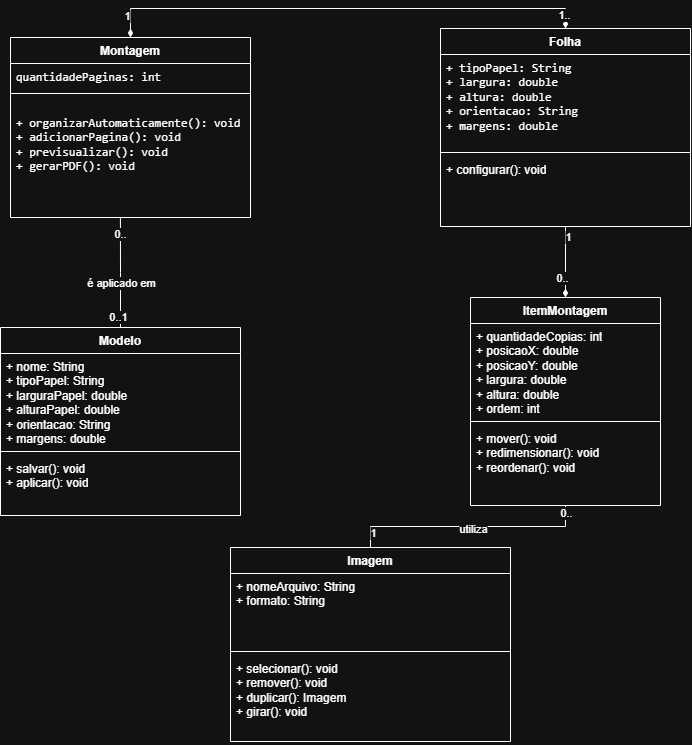

The diagram above was exported from draw.io. Its source (the exported page's mxGraphModel, read from the mxfile embedded in the PNG):
<mxGraphModel dx="1001" dy="2004" grid="1" gridSize="10" guides="1" tooltips="1" connect="1" arrows="1" fold="1" page="1" pageScale="1" pageWidth="827" pageHeight="1169" math="0" shadow="0">
  <root>
    <mxCell id="0" />
    <mxCell id="1" parent="0" />
    <mxCell id="uJoQ_zxl3ZynJBzgPbEF-27" parent="1" style="swimlane;fontStyle=1;align=center;verticalAlign=top;childLayout=stackLayout;horizontal=1;startSize=26;horizontalStack=0;resizeParent=1;resizeParentMax=0;resizeLast=0;collapsible=1;marginBottom=0;whiteSpace=wrap;html=1;" value="Imagem" vertex="1">
      <mxGeometry height="194" width="280" x="290" y="540" as="geometry" />
    </mxCell>
    <mxCell id="uJoQ_zxl3ZynJBzgPbEF-28" parent="uJoQ_zxl3ZynJBzgPbEF-27" style="text;strokeColor=none;fillColor=none;align=left;verticalAlign=top;spacingLeft=4;spacingRight=4;overflow=hidden;rotatable=0;points=[[0,0.5],[1,0.5]];portConstraint=eastwest;whiteSpace=wrap;html=1;" value="&lt;div&gt;+ nomeArquivo: String&lt;/div&gt;&lt;div&gt;+ formato: String&lt;/div&gt;" vertex="1">
      <mxGeometry height="74" width="280" y="26" as="geometry" />
    </mxCell>
    <mxCell id="uJoQ_zxl3ZynJBzgPbEF-29" parent="uJoQ_zxl3ZynJBzgPbEF-27" style="line;strokeWidth=1;fillColor=none;align=left;verticalAlign=middle;spacingTop=-1;spacingLeft=3;spacingRight=3;rotatable=0;labelPosition=right;points=[];portConstraint=eastwest;strokeColor=inherit;labelPerimeter=1;" value="" vertex="1">
      <mxGeometry height="8" width="280" y="100" as="geometry" />
    </mxCell>
    <mxCell id="uJoQ_zxl3ZynJBzgPbEF-30" parent="uJoQ_zxl3ZynJBzgPbEF-27" style="text;strokeColor=none;fillColor=none;align=left;verticalAlign=top;spacingLeft=4;spacingRight=4;overflow=hidden;rotatable=0;points=[[0,0.5],[1,0.5]];portConstraint=eastwest;whiteSpace=wrap;html=1;" value="&lt;div&gt;+ selecionar(): void&lt;/div&gt;&lt;div&gt;+ remover(): void&lt;/div&gt;&lt;div&gt;+ duplicar(): Imagem&lt;/div&gt;&lt;div&gt;+ girar(): void&lt;/div&gt;" vertex="1">
      <mxGeometry height="86" width="280" y="108" as="geometry" />
    </mxCell>
    <mxCell id="uJoQ_zxl3ZynJBzgPbEF-31" parent="1" style="swimlane;fontStyle=1;align=center;verticalAlign=top;childLayout=stackLayout;horizontal=1;startSize=26;horizontalStack=0;resizeParent=1;resizeParentMax=0;resizeLast=0;collapsible=1;marginBottom=0;whiteSpace=wrap;html=1;" value="Modelo" vertex="1">
      <mxGeometry height="188" width="240" x="60" y="320" as="geometry" />
    </mxCell>
    <mxCell id="uJoQ_zxl3ZynJBzgPbEF-32" parent="uJoQ_zxl3ZynJBzgPbEF-31" style="text;strokeColor=none;fillColor=none;align=left;verticalAlign=top;spacingLeft=4;spacingRight=4;overflow=hidden;rotatable=0;points=[[0,0.5],[1,0.5]];portConstraint=eastwest;whiteSpace=wrap;html=1;" value="&lt;div&gt;+ nome: String&lt;/div&gt;&lt;div&gt;+ tipoPapel: String&lt;/div&gt;&lt;div&gt;+ larguraPapel: double&lt;/div&gt;&lt;div&gt;+ alturaPapel: double&lt;/div&gt;&lt;div&gt;+ orientacao: String&lt;/div&gt;&lt;div&gt;+ margens: double&lt;/div&gt;" vertex="1">
      <mxGeometry height="94" width="240" y="26" as="geometry" />
    </mxCell>
    <mxCell id="uJoQ_zxl3ZynJBzgPbEF-33" parent="uJoQ_zxl3ZynJBzgPbEF-31" style="line;strokeWidth=1;fillColor=none;align=left;verticalAlign=middle;spacingTop=-1;spacingLeft=3;spacingRight=3;rotatable=0;labelPosition=right;points=[];portConstraint=eastwest;strokeColor=inherit;labelPerimeter=1;" value="" vertex="1">
      <mxGeometry height="8" width="240" y="120" as="geometry" />
    </mxCell>
    <mxCell id="uJoQ_zxl3ZynJBzgPbEF-34" parent="uJoQ_zxl3ZynJBzgPbEF-31" style="text;strokeColor=none;fillColor=none;align=left;verticalAlign=top;spacingLeft=4;spacingRight=4;overflow=hidden;rotatable=0;points=[[0,0.5],[1,0.5]];portConstraint=eastwest;whiteSpace=wrap;html=1;" value="&lt;div&gt;+ salvar(): void&lt;/div&gt;&lt;div&gt;+ aplicar(): void&lt;/div&gt;" vertex="1">
      <mxGeometry height="60" width="240" y="128" as="geometry" />
    </mxCell>
    <mxCell id="uJoQ_zxl3ZynJBzgPbEF-56" edge="1" parent="1" source="uJoQ_zxl3ZynJBzgPbEF-35" style="edgeStyle=orthogonalEdgeStyle;rounded=0;orthogonalLoop=1;jettySize=auto;html=1;exitX=0.5;exitY=1;exitDx=0;exitDy=0;defaultLabelBackgroundColor=page;endArrow=none;endFill=0;startArrow=none;startFill=0;" target="uJoQ_zxl3ZynJBzgPbEF-27">
      <mxGeometry relative="1" x="0.0042" as="geometry" />
    </mxCell>
    <mxCell id="uJoQ_zxl3ZynJBzgPbEF-68" connectable="0" parent="uJoQ_zxl3ZynJBzgPbEF-56" style="edgeLabel;html=1;align=center;verticalAlign=middle;resizable=0;points=[];inheritText=1;defaultLabelBackgroundColor=page;" value="0.." vertex="1">
      <mxGeometry relative="1" x="-0.9409" as="geometry">
        <mxPoint as="offset" />
      </mxGeometry>
    </mxCell>
    <mxCell id="uJoQ_zxl3ZynJBzgPbEF-69" connectable="0" parent="uJoQ_zxl3ZynJBzgPbEF-56" style="edgeLabel;html=1;align=center;verticalAlign=middle;resizable=0;points=[];inheritText=1;defaultLabelBackgroundColor=page;" value="1" vertex="1">
      <mxGeometry relative="1" x="0.8734" y="2" as="geometry">
        <mxPoint as="offset" />
      </mxGeometry>
    </mxCell>
    <mxCell id="uJoQ_zxl3ZynJBzgPbEF-73" connectable="0" parent="uJoQ_zxl3ZynJBzgPbEF-56" style="edgeLabel;html=1;align=center;verticalAlign=middle;resizable=0;points=[];inheritText=1;defaultLabelBackgroundColor=page;" value="utiliza" vertex="1">
      <mxGeometry relative="1" x="-0.036" y="2" as="geometry">
        <mxPoint as="offset" />
      </mxGeometry>
    </mxCell>
    <mxCell id="uJoQ_zxl3ZynJBzgPbEF-35" parent="1" style="swimlane;fontStyle=1;align=center;verticalAlign=top;childLayout=stackLayout;horizontal=1;startSize=26;horizontalStack=0;resizeParent=1;resizeParentMax=0;resizeLast=0;collapsible=1;marginBottom=0;whiteSpace=wrap;html=1;" value="ItemMontagem" vertex="1">
      <mxGeometry height="208" width="190" x="530" y="290" as="geometry" />
    </mxCell>
    <mxCell id="uJoQ_zxl3ZynJBzgPbEF-36" parent="uJoQ_zxl3ZynJBzgPbEF-35" style="text;strokeColor=none;fillColor=none;align=left;verticalAlign=top;spacingLeft=4;spacingRight=4;overflow=hidden;rotatable=0;points=[[0,0.5],[1,0.5]];portConstraint=eastwest;whiteSpace=wrap;html=1;" value="&lt;div&gt;+ quantidadeCopias: int&lt;/div&gt;&lt;div&gt;+ posicaoX: double&lt;/div&gt;&lt;div&gt;+ posicaoY: double&lt;/div&gt;&lt;div&gt;+ largura: double&lt;/div&gt;&lt;div&gt;+ altura: double&lt;/div&gt;&lt;div&gt;+ ordem: int&lt;/div&gt;" vertex="1">
      <mxGeometry height="94" width="190" y="26" as="geometry" />
    </mxCell>
    <mxCell id="uJoQ_zxl3ZynJBzgPbEF-37" parent="uJoQ_zxl3ZynJBzgPbEF-35" style="line;strokeWidth=1;fillColor=none;align=left;verticalAlign=middle;spacingTop=-1;spacingLeft=3;spacingRight=3;rotatable=0;labelPosition=right;points=[];portConstraint=eastwest;strokeColor=inherit;labelPerimeter=1;" value="" vertex="1">
      <mxGeometry height="8" width="190" y="120" as="geometry" />
    </mxCell>
    <mxCell id="uJoQ_zxl3ZynJBzgPbEF-38" parent="uJoQ_zxl3ZynJBzgPbEF-35" style="text;strokeColor=none;fillColor=none;align=left;verticalAlign=top;spacingLeft=4;spacingRight=4;overflow=hidden;rotatable=0;points=[[0,0.5],[1,0.5]];portConstraint=eastwest;whiteSpace=wrap;html=1;" value="&lt;div&gt;+ mover(): void&lt;/div&gt;&lt;div&gt;+ redimensionar(): void&lt;/div&gt;&lt;div&gt;+ reordenar(): void&lt;/div&gt;" vertex="1">
      <mxGeometry height="80" width="190" y="128" as="geometry" />
    </mxCell>
    <mxCell id="uJoQ_zxl3ZynJBzgPbEF-55" edge="1" parent="1" source="uJoQ_zxl3ZynJBzgPbEF-39" style="edgeStyle=orthogonalEdgeStyle;rounded=0;orthogonalLoop=1;jettySize=auto;html=1;exitX=0.5;exitY=1;exitDx=0;exitDy=0;entryX=0.5;entryY=0;entryDx=0;entryDy=0;defaultLabelBackgroundColor=page;endArrow=diamondThin;endFill=1;" target="uJoQ_zxl3ZynJBzgPbEF-35">
      <mxGeometry relative="1" as="geometry" />
    </mxCell>
    <mxCell id="uJoQ_zxl3ZynJBzgPbEF-66" connectable="0" parent="uJoQ_zxl3ZynJBzgPbEF-55" style="edgeLabel;html=1;align=center;verticalAlign=middle;resizable=0;points=[];inheritText=1;defaultLabelBackgroundColor=page;" value="1" vertex="1">
      <mxGeometry relative="1" x="-0.7183" y="2" as="geometry">
        <mxPoint as="offset" />
      </mxGeometry>
    </mxCell>
    <mxCell id="uJoQ_zxl3ZynJBzgPbEF-67" connectable="0" parent="uJoQ_zxl3ZynJBzgPbEF-55" style="edgeLabel;html=1;align=center;verticalAlign=middle;resizable=0;points=[];inheritText=1;defaultLabelBackgroundColor=page;" value="0.." vertex="1">
      <mxGeometry relative="1" x="0.4366" y="-4" as="geometry">
        <mxPoint as="offset" />
      </mxGeometry>
    </mxCell>
    <mxCell id="uJoQ_zxl3ZynJBzgPbEF-39" parent="1" style="swimlane;fontStyle=1;align=center;verticalAlign=top;childLayout=stackLayout;horizontal=1;startSize=26;horizontalStack=0;resizeParent=1;resizeParentMax=0;resizeLast=0;collapsible=1;marginBottom=0;whiteSpace=wrap;html=1;" value="Folha" vertex="1">
      <mxGeometry height="198" width="250" x="500" y="21" as="geometry" />
    </mxCell>
    <mxCell id="uJoQ_zxl3ZynJBzgPbEF-40" parent="uJoQ_zxl3ZynJBzgPbEF-39" style="text;strokeColor=none;fillColor=none;align=left;verticalAlign=top;spacingLeft=4;spacingRight=4;overflow=hidden;rotatable=0;points=[[0,0.5],[1,0.5]];portConstraint=eastwest;whiteSpace=wrap;html=1;" value="&lt;div&gt;&lt;font face=&quot;monospace&quot;&gt;+ tipoPapel: String&lt;/font&gt;&lt;/div&gt;&lt;div&gt;&lt;font face=&quot;monospace&quot;&gt;+ largura: double&lt;/font&gt;&lt;/div&gt;&lt;div&gt;&lt;font face=&quot;monospace&quot;&gt;+ altura: double&lt;/font&gt;&lt;/div&gt;&lt;div&gt;&lt;font face=&quot;monospace&quot;&gt;+ orientacao: String&lt;/font&gt;&lt;/div&gt;&lt;div&gt;&lt;font face=&quot;monospace&quot;&gt;+ margens: double&lt;/font&gt;&lt;/div&gt;" vertex="1">
      <mxGeometry height="94" width="250" y="26" as="geometry" />
    </mxCell>
    <mxCell id="uJoQ_zxl3ZynJBzgPbEF-41" parent="uJoQ_zxl3ZynJBzgPbEF-39" style="line;strokeWidth=1;fillColor=none;align=left;verticalAlign=middle;spacingTop=-1;spacingLeft=3;spacingRight=3;rotatable=0;labelPosition=right;points=[];portConstraint=eastwest;strokeColor=inherit;labelPerimeter=1;" value="" vertex="1">
      <mxGeometry height="8" width="250" y="120" as="geometry" />
    </mxCell>
    <mxCell id="uJoQ_zxl3ZynJBzgPbEF-42" parent="uJoQ_zxl3ZynJBzgPbEF-39" style="text;strokeColor=none;fillColor=none;align=left;verticalAlign=top;spacingLeft=4;spacingRight=4;overflow=hidden;rotatable=0;points=[[0,0.5],[1,0.5]];portConstraint=eastwest;whiteSpace=wrap;html=1;" value="+ configurar(): void" vertex="1">
      <mxGeometry height="70" width="250" y="128" as="geometry" />
    </mxCell>
    <mxCell id="uJoQ_zxl3ZynJBzgPbEF-57" edge="1" parent="1" source="uJoQ_zxl3ZynJBzgPbEF-43" style="edgeStyle=orthogonalEdgeStyle;rounded=0;orthogonalLoop=1;jettySize=auto;html=1;exitX=0.5;exitY=0;exitDx=0;exitDy=0;entryX=0.5;entryY=0;entryDx=0;entryDy=0;defaultLabelBackgroundColor=page;endArrow=diamondThin;endFill=1;startArrow=diamondThin;startFill=1;" target="uJoQ_zxl3ZynJBzgPbEF-39">
      <mxGeometry relative="1" as="geometry" />
    </mxCell>
    <mxCell id="uJoQ_zxl3ZynJBzgPbEF-64" connectable="0" parent="uJoQ_zxl3ZynJBzgPbEF-57" style="edgeLabel;html=1;align=center;verticalAlign=middle;resizable=0;points=[];inheritText=1;defaultLabelBackgroundColor=page;" value="1" vertex="1">
      <mxGeometry relative="1" x="-0.9091" y="4" as="geometry">
        <mxPoint as="offset" />
      </mxGeometry>
    </mxCell>
    <mxCell id="uJoQ_zxl3ZynJBzgPbEF-65" connectable="0" parent="uJoQ_zxl3ZynJBzgPbEF-57" style="edgeLabel;html=1;align=center;verticalAlign=middle;resizable=0;points=[];inheritText=1;defaultLabelBackgroundColor=page;" value="1.." vertex="1">
      <mxGeometry relative="1" x="0.9422" y="-2" as="geometry">
        <mxPoint as="offset" />
      </mxGeometry>
    </mxCell>
    <mxCell id="uJoQ_zxl3ZynJBzgPbEF-43" parent="1" style="swimlane;fontStyle=1;align=center;verticalAlign=top;childLayout=stackLayout;horizontal=1;startSize=26;horizontalStack=0;resizeParent=1;resizeParentMax=0;resizeLast=0;collapsible=1;marginBottom=0;whiteSpace=wrap;html=1;" value="Montagem" vertex="1">
      <mxGeometry height="180" width="240" x="70" y="30" as="geometry" />
    </mxCell>
    <mxCell id="uJoQ_zxl3ZynJBzgPbEF-44" parent="uJoQ_zxl3ZynJBzgPbEF-43" style="text;strokeColor=none;fillColor=none;align=left;verticalAlign=top;spacingLeft=4;spacingRight=4;overflow=hidden;rotatable=0;points=[[0,0.5],[1,0.5]];portConstraint=eastwest;whiteSpace=wrap;html=1;" value="&lt;code&gt;quantidadePaginas: int&lt;/code&gt;" vertex="1">
      <mxGeometry height="26" width="240" y="26" as="geometry" />
    </mxCell>
    <mxCell id="uJoQ_zxl3ZynJBzgPbEF-45" parent="uJoQ_zxl3ZynJBzgPbEF-43" style="line;strokeWidth=1;fillColor=none;align=left;verticalAlign=middle;spacingTop=-1;spacingLeft=3;spacingRight=3;rotatable=0;labelPosition=right;points=[];portConstraint=eastwest;strokeColor=inherit;labelPerimeter=1;" value="" vertex="1">
      <mxGeometry height="8" width="240" y="52" as="geometry" />
    </mxCell>
    <mxCell id="uJoQ_zxl3ZynJBzgPbEF-46" parent="uJoQ_zxl3ZynJBzgPbEF-43" style="text;strokeColor=none;fillColor=none;align=left;verticalAlign=top;spacingLeft=4;spacingRight=4;overflow=hidden;rotatable=0;points=[[0,0.5],[1,0.5]];portConstraint=eastwest;whiteSpace=wrap;html=1;" value="&lt;pre dir=&quot;ltr&quot;&gt;&lt;code&gt;+ organizarAutomaticamente(): void&lt;br/&gt;+ adicionarPagina(): void&lt;br/&gt;+ previsualizar(): void&lt;br/&gt;+ gerarPDF(): void&lt;/code&gt;&lt;/pre&gt;" vertex="1">
      <mxGeometry height="120" width="240" y="60" as="geometry" />
    </mxCell>
    <mxCell id="uJoQ_zxl3ZynJBzgPbEF-59" edge="1" parent="1" source="uJoQ_zxl3ZynJBzgPbEF-31" style="edgeStyle=orthogonalEdgeStyle;rounded=0;orthogonalLoop=1;jettySize=auto;html=1;entryX=0.458;entryY=1;entryDx=0;entryDy=0;entryPerimeter=0;defaultLabelBackgroundColor=page;endArrow=none;endFill=0;" target="uJoQ_zxl3ZynJBzgPbEF-46">
      <mxGeometry relative="1" x="0.0009" as="geometry" />
    </mxCell>
    <mxCell id="uJoQ_zxl3ZynJBzgPbEF-70" connectable="0" parent="uJoQ_zxl3ZynJBzgPbEF-59" style="edgeLabel;html=1;align=center;verticalAlign=middle;resizable=0;points=[];inheritText=1;defaultLabelBackgroundColor=page;" value="0..1" vertex="1">
      <mxGeometry relative="1" x="-0.8002" y="3" as="geometry">
        <mxPoint as="offset" />
      </mxGeometry>
    </mxCell>
    <mxCell id="uJoQ_zxl3ZynJBzgPbEF-72" connectable="0" parent="uJoQ_zxl3ZynJBzgPbEF-59" style="edgeLabel;html=1;align=center;verticalAlign=middle;resizable=0;points=[];inheritText=1;defaultLabelBackgroundColor=page;" value="0.." vertex="1">
      <mxGeometry relative="1" x="0.7075" as="geometry">
        <mxPoint as="offset" />
      </mxGeometry>
    </mxCell>
    <mxCell id="uJoQ_zxl3ZynJBzgPbEF-74" connectable="0" parent="uJoQ_zxl3ZynJBzgPbEF-59" style="edgeLabel;html=1;align=center;verticalAlign=middle;resizable=0;points=[];inheritText=1;defaultLabelBackgroundColor=page;" value="é aplicado em" vertex="1">
      <mxGeometry relative="1" x="-0.1853" as="geometry">
        <mxPoint as="offset" />
      </mxGeometry>
    </mxCell>
  </root>
</mxGraphModel>